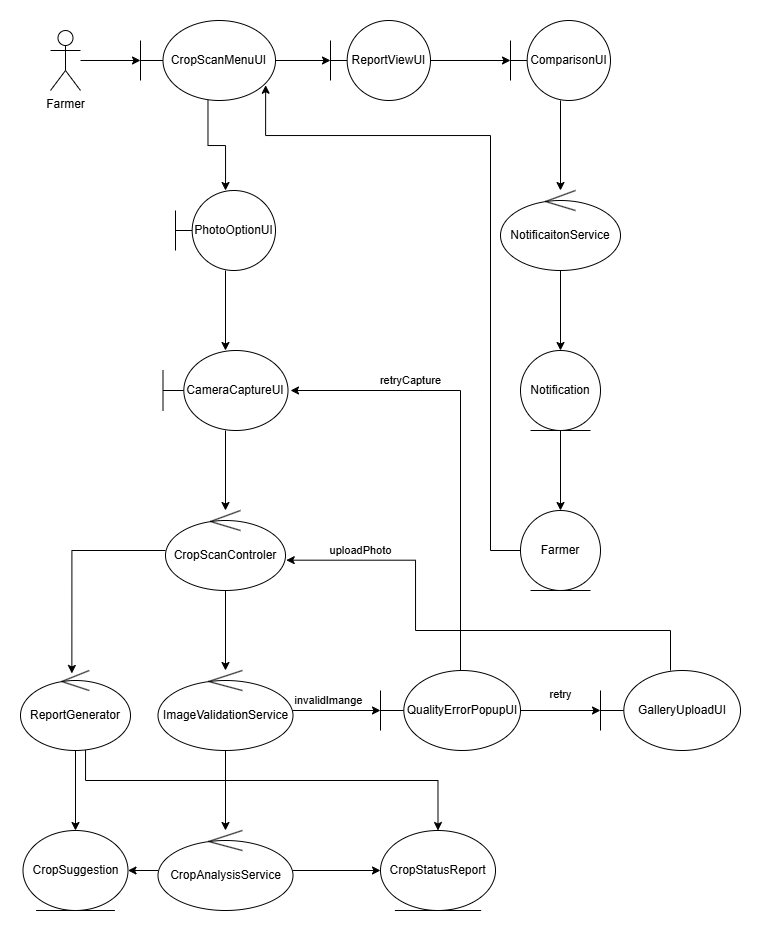

The diagram above was exported from draw.io. Its source (the exported page's mxGraphModel, read from the mxfile embedded in the PNG):
<mxGraphModel dx="1153" dy="677" grid="1" gridSize="10" guides="1" tooltips="1" connect="1" arrows="1" fold="1" page="1" pageScale="1" pageWidth="850" pageHeight="1100" math="0" shadow="0">
  <root>
    <mxCell id="0" />
    <mxCell id="1" parent="0" />
    <mxCell id="Oqaix6wYM4hgAUkGHNtd-24" value="" style="edgeStyle=orthogonalEdgeStyle;rounded=0;orthogonalLoop=1;jettySize=auto;html=1;" edge="1" parent="1" source="_ajap0w7luQyuENU8QcQ-1" target="Oqaix6wYM4hgAUkGHNtd-21">
      <mxGeometry relative="1" as="geometry" />
    </mxCell>
    <mxCell id="_ajap0w7luQyuENU8QcQ-1" value="Farmer" style="shape=umlActor;verticalLabelPosition=bottom;verticalAlign=top;html=1;outlineConnect=0;" parent="1" vertex="1">
      <mxGeometry x="95" y="115" width="30" height="60" as="geometry" />
    </mxCell>
    <mxCell id="Oqaix6wYM4hgAUkGHNtd-11" value="" style="edgeStyle=orthogonalEdgeStyle;rounded=0;orthogonalLoop=1;jettySize=auto;html=1;" edge="1" parent="1" source="Oqaix6wYM4hgAUkGHNtd-1" target="Oqaix6wYM4hgAUkGHNtd-10">
      <mxGeometry relative="1" as="geometry" />
    </mxCell>
    <mxCell id="Oqaix6wYM4hgAUkGHNtd-1" value="PhotoOptionUI" style="shape=umlBoundary;whiteSpace=wrap;html=1;" vertex="1" parent="1">
      <mxGeometry x="220" y="275" width="100" height="80" as="geometry" />
    </mxCell>
    <mxCell id="Oqaix6wYM4hgAUkGHNtd-8" value="" style="edgeStyle=orthogonalEdgeStyle;rounded=0;orthogonalLoop=1;jettySize=auto;html=1;" edge="1" parent="1" source="Oqaix6wYM4hgAUkGHNtd-4" target="Oqaix6wYM4hgAUkGHNtd-7">
      <mxGeometry relative="1" as="geometry" />
    </mxCell>
    <mxCell id="Oqaix6wYM4hgAUkGHNtd-4" value="ReportViewUI" style="shape=umlBoundary;whiteSpace=wrap;html=1;" vertex="1" parent="1">
      <mxGeometry x="375" y="105" width="100" height="80" as="geometry" />
    </mxCell>
    <mxCell id="Oqaix6wYM4hgAUkGHNtd-17" value="" style="edgeStyle=orthogonalEdgeStyle;rounded=0;orthogonalLoop=1;jettySize=auto;html=1;" edge="1" parent="1" source="Oqaix6wYM4hgAUkGHNtd-7" target="Oqaix6wYM4hgAUkGHNtd-9">
      <mxGeometry relative="1" as="geometry" />
    </mxCell>
    <mxCell id="Oqaix6wYM4hgAUkGHNtd-7" value="ComparisonUI" style="shape=umlBoundary;whiteSpace=wrap;html=1;" vertex="1" parent="1">
      <mxGeometry x="555" y="105" width="100" height="80" as="geometry" />
    </mxCell>
    <mxCell id="Oqaix6wYM4hgAUkGHNtd-18" value="" style="edgeStyle=orthogonalEdgeStyle;rounded=0;orthogonalLoop=1;jettySize=auto;html=1;" edge="1" parent="1" source="Oqaix6wYM4hgAUkGHNtd-9" target="Oqaix6wYM4hgAUkGHNtd-16">
      <mxGeometry relative="1" as="geometry" />
    </mxCell>
    <mxCell id="Oqaix6wYM4hgAUkGHNtd-9" value="NotificaitonService" style="ellipse;shape=umlControl;whiteSpace=wrap;html=1;" vertex="1" parent="1">
      <mxGeometry x="545" y="275" width="120" height="80" as="geometry" />
    </mxCell>
    <mxCell id="Oqaix6wYM4hgAUkGHNtd-13" value="" style="edgeStyle=orthogonalEdgeStyle;rounded=0;orthogonalLoop=1;jettySize=auto;html=1;" edge="1" parent="1" source="Oqaix6wYM4hgAUkGHNtd-10" target="Oqaix6wYM4hgAUkGHNtd-12">
      <mxGeometry relative="1" as="geometry" />
    </mxCell>
    <mxCell id="Oqaix6wYM4hgAUkGHNtd-10" value="CameraCaptureUI" style="shape=umlBoundary;whiteSpace=wrap;html=1;" vertex="1" parent="1">
      <mxGeometry x="207.5" y="435" width="125" height="80" as="geometry" />
    </mxCell>
    <mxCell id="Oqaix6wYM4hgAUkGHNtd-15" value="" style="edgeStyle=orthogonalEdgeStyle;rounded=0;orthogonalLoop=1;jettySize=auto;html=1;" edge="1" parent="1" source="Oqaix6wYM4hgAUkGHNtd-12" target="Oqaix6wYM4hgAUkGHNtd-14">
      <mxGeometry relative="1" as="geometry" />
    </mxCell>
    <mxCell id="Oqaix6wYM4hgAUkGHNtd-12" value="CropScanControler" style="ellipse;shape=umlControl;whiteSpace=wrap;html=1;" vertex="1" parent="1">
      <mxGeometry x="210" y="595" width="120" height="80" as="geometry" />
    </mxCell>
    <mxCell id="Oqaix6wYM4hgAUkGHNtd-27" value="" style="edgeStyle=orthogonalEdgeStyle;rounded=0;orthogonalLoop=1;jettySize=auto;html=1;" edge="1" parent="1" source="Oqaix6wYM4hgAUkGHNtd-14" target="Oqaix6wYM4hgAUkGHNtd-26">
      <mxGeometry relative="1" as="geometry" />
    </mxCell>
    <mxCell id="Oqaix6wYM4hgAUkGHNtd-28" value="invalidImange" style="edgeLabel;html=1;align=center;verticalAlign=middle;resizable=0;points=[];" vertex="1" connectable="0" parent="Oqaix6wYM4hgAUkGHNtd-27">
      <mxGeometry x="-0.5111" relative="1" as="geometry">
        <mxPoint x="14" y="-10" as="offset" />
      </mxGeometry>
    </mxCell>
    <mxCell id="Oqaix6wYM4hgAUkGHNtd-39" value="" style="edgeStyle=orthogonalEdgeStyle;rounded=0;orthogonalLoop=1;jettySize=auto;html=1;" edge="1" parent="1" source="Oqaix6wYM4hgAUkGHNtd-14" target="Oqaix6wYM4hgAUkGHNtd-38">
      <mxGeometry relative="1" as="geometry" />
    </mxCell>
    <mxCell id="Oqaix6wYM4hgAUkGHNtd-14" value="ImageValidationService" style="ellipse;shape=umlControl;whiteSpace=wrap;html=1;" vertex="1" parent="1">
      <mxGeometry x="202.5" y="755" width="135" height="80" as="geometry" />
    </mxCell>
    <mxCell id="Oqaix6wYM4hgAUkGHNtd-20" value="" style="edgeStyle=orthogonalEdgeStyle;rounded=0;orthogonalLoop=1;jettySize=auto;html=1;" edge="1" parent="1" source="Oqaix6wYM4hgAUkGHNtd-16" target="Oqaix6wYM4hgAUkGHNtd-19">
      <mxGeometry relative="1" as="geometry" />
    </mxCell>
    <mxCell id="Oqaix6wYM4hgAUkGHNtd-16" value="Notification" style="ellipse;shape=umlEntity;whiteSpace=wrap;html=1;" vertex="1" parent="1">
      <mxGeometry x="565" y="435" width="80" height="80" as="geometry" />
    </mxCell>
    <mxCell id="Oqaix6wYM4hgAUkGHNtd-19" value="Farmer" style="ellipse;shape=umlEntity;whiteSpace=wrap;html=1;" vertex="1" parent="1">
      <mxGeometry x="565" y="595" width="80" height="80" as="geometry" />
    </mxCell>
    <mxCell id="Oqaix6wYM4hgAUkGHNtd-22" value="" style="edgeStyle=orthogonalEdgeStyle;rounded=0;orthogonalLoop=1;jettySize=auto;html=1;" edge="1" parent="1" source="Oqaix6wYM4hgAUkGHNtd-21" target="Oqaix6wYM4hgAUkGHNtd-1">
      <mxGeometry relative="1" as="geometry" />
    </mxCell>
    <mxCell id="Oqaix6wYM4hgAUkGHNtd-23" value="" style="edgeStyle=orthogonalEdgeStyle;rounded=0;orthogonalLoop=1;jettySize=auto;html=1;" edge="1" parent="1" source="Oqaix6wYM4hgAUkGHNtd-21" target="Oqaix6wYM4hgAUkGHNtd-4">
      <mxGeometry relative="1" as="geometry" />
    </mxCell>
    <mxCell id="Oqaix6wYM4hgAUkGHNtd-21" value="CropScanMenuUI" style="shape=umlBoundary;whiteSpace=wrap;html=1;" vertex="1" parent="1">
      <mxGeometry x="185" y="105" width="135" height="80" as="geometry" />
    </mxCell>
    <mxCell id="Oqaix6wYM4hgAUkGHNtd-25" style="edgeStyle=orthogonalEdgeStyle;rounded=0;orthogonalLoop=1;jettySize=auto;html=1;entryX=0.927;entryY=0.809;entryDx=0;entryDy=0;entryPerimeter=0;" edge="1" parent="1" source="Oqaix6wYM4hgAUkGHNtd-19" target="Oqaix6wYM4hgAUkGHNtd-21">
      <mxGeometry relative="1" as="geometry">
        <Array as="points">
          <mxPoint x="535" y="635" />
          <mxPoint x="535" y="220" />
          <mxPoint x="310" y="220" />
        </Array>
      </mxGeometry>
    </mxCell>
    <mxCell id="Oqaix6wYM4hgAUkGHNtd-31" value="" style="edgeStyle=orthogonalEdgeStyle;rounded=0;orthogonalLoop=1;jettySize=auto;html=1;" edge="1" parent="1" source="Oqaix6wYM4hgAUkGHNtd-26" target="Oqaix6wYM4hgAUkGHNtd-30">
      <mxGeometry relative="1" as="geometry" />
    </mxCell>
    <mxCell id="Oqaix6wYM4hgAUkGHNtd-46" value="retry" style="edgeLabel;html=1;align=center;verticalAlign=middle;resizable=0;points=[];" vertex="1" connectable="0" parent="Oqaix6wYM4hgAUkGHNtd-31">
      <mxGeometry relative="1" as="geometry">
        <mxPoint y="-16" as="offset" />
      </mxGeometry>
    </mxCell>
    <mxCell id="Oqaix6wYM4hgAUkGHNtd-26" value="QualityErrorPopupUI" style="shape=umlBoundary;whiteSpace=wrap;html=1;" vertex="1" parent="1">
      <mxGeometry x="425" y="755" width="140" height="80" as="geometry" />
    </mxCell>
    <mxCell id="Oqaix6wYM4hgAUkGHNtd-29" style="edgeStyle=orthogonalEdgeStyle;rounded=0;orthogonalLoop=1;jettySize=auto;html=1;" edge="1" parent="1" source="Oqaix6wYM4hgAUkGHNtd-26">
      <mxGeometry relative="1" as="geometry">
        <mxPoint x="335" y="475" as="targetPoint" />
        <Array as="points">
          <mxPoint x="505" y="475" />
        </Array>
      </mxGeometry>
    </mxCell>
    <mxCell id="Oqaix6wYM4hgAUkGHNtd-33" value="retryCapture" style="edgeLabel;html=1;align=center;verticalAlign=middle;resizable=0;points=[];" vertex="1" connectable="0" parent="Oqaix6wYM4hgAUkGHNtd-29">
      <mxGeometry x="0.445" relative="1" as="geometry">
        <mxPoint x="-5" y="-10" as="offset" />
      </mxGeometry>
    </mxCell>
    <mxCell id="Oqaix6wYM4hgAUkGHNtd-30" value="GalleryUploadUI" style="shape=umlBoundary;whiteSpace=wrap;html=1;" vertex="1" parent="1">
      <mxGeometry x="645" y="755" width="140" height="80" as="geometry" />
    </mxCell>
    <mxCell id="Oqaix6wYM4hgAUkGHNtd-32" style="edgeStyle=orthogonalEdgeStyle;rounded=0;orthogonalLoop=1;jettySize=auto;html=1;entryX=1.006;entryY=0.621;entryDx=0;entryDy=0;entryPerimeter=0;" edge="1" parent="1" source="Oqaix6wYM4hgAUkGHNtd-30" target="Oqaix6wYM4hgAUkGHNtd-12">
      <mxGeometry relative="1" as="geometry">
        <Array as="points">
          <mxPoint x="715" y="715" />
          <mxPoint x="460" y="715" />
          <mxPoint x="460" y="645" />
        </Array>
      </mxGeometry>
    </mxCell>
    <mxCell id="Oqaix6wYM4hgAUkGHNtd-34" value="uploadPhoto" style="edgeLabel;html=1;align=center;verticalAlign=middle;resizable=0;points=[];" vertex="1" connectable="0" parent="Oqaix6wYM4hgAUkGHNtd-32">
      <mxGeometry x="0.736" relative="1" as="geometry">
        <mxPoint x="9" y="-10" as="offset" />
      </mxGeometry>
    </mxCell>
    <mxCell id="Oqaix6wYM4hgAUkGHNtd-41" value="" style="edgeStyle=orthogonalEdgeStyle;rounded=0;orthogonalLoop=1;jettySize=auto;html=1;" edge="1" parent="1" source="Oqaix6wYM4hgAUkGHNtd-36" target="Oqaix6wYM4hgAUkGHNtd-40">
      <mxGeometry relative="1" as="geometry" />
    </mxCell>
    <mxCell id="Oqaix6wYM4hgAUkGHNtd-45" style="edgeStyle=orthogonalEdgeStyle;rounded=0;orthogonalLoop=1;jettySize=auto;html=1;entryX=0.5;entryY=0;entryDx=0;entryDy=0;" edge="1" parent="1" source="Oqaix6wYM4hgAUkGHNtd-36" target="Oqaix6wYM4hgAUkGHNtd-42">
      <mxGeometry relative="1" as="geometry">
        <Array as="points">
          <mxPoint x="130" y="865" />
          <mxPoint x="483" y="865" />
        </Array>
      </mxGeometry>
    </mxCell>
    <mxCell id="Oqaix6wYM4hgAUkGHNtd-36" value="ReportGenerator" style="ellipse;shape=umlControl;whiteSpace=wrap;html=1;" vertex="1" parent="1">
      <mxGeometry x="65" y="755" width="110" height="80" as="geometry" />
    </mxCell>
    <mxCell id="Oqaix6wYM4hgAUkGHNtd-37" style="edgeStyle=orthogonalEdgeStyle;rounded=0;orthogonalLoop=1;jettySize=auto;html=1;entryX=0.467;entryY=0.037;entryDx=0;entryDy=0;entryPerimeter=0;" edge="1" parent="1" source="Oqaix6wYM4hgAUkGHNtd-12" target="Oqaix6wYM4hgAUkGHNtd-36">
      <mxGeometry relative="1" as="geometry" />
    </mxCell>
    <mxCell id="Oqaix6wYM4hgAUkGHNtd-43" value="" style="edgeStyle=orthogonalEdgeStyle;rounded=0;orthogonalLoop=1;jettySize=auto;html=1;" edge="1" parent="1" source="Oqaix6wYM4hgAUkGHNtd-38" target="Oqaix6wYM4hgAUkGHNtd-42">
      <mxGeometry relative="1" as="geometry" />
    </mxCell>
    <mxCell id="Oqaix6wYM4hgAUkGHNtd-44" value="" style="edgeStyle=orthogonalEdgeStyle;rounded=0;orthogonalLoop=1;jettySize=auto;html=1;" edge="1" parent="1" source="Oqaix6wYM4hgAUkGHNtd-38" target="Oqaix6wYM4hgAUkGHNtd-40">
      <mxGeometry relative="1" as="geometry" />
    </mxCell>
    <mxCell id="Oqaix6wYM4hgAUkGHNtd-38" value="CropAnalysisService" style="ellipse;shape=umlControl;whiteSpace=wrap;html=1;" vertex="1" parent="1">
      <mxGeometry x="202.5" y="915" width="135" height="80" as="geometry" />
    </mxCell>
    <mxCell id="Oqaix6wYM4hgAUkGHNtd-40" value="CropSuggestion" style="ellipse;shape=umlEntity;whiteSpace=wrap;html=1;" vertex="1" parent="1">
      <mxGeometry x="67.5" y="915" width="105" height="80" as="geometry" />
    </mxCell>
    <mxCell id="Oqaix6wYM4hgAUkGHNtd-42" value="CropStatusReport" style="ellipse;shape=umlEntity;whiteSpace=wrap;html=1;" vertex="1" parent="1">
      <mxGeometry x="425" y="915" width="115" height="80" as="geometry" />
    </mxCell>
  </root>
</mxGraphModel>